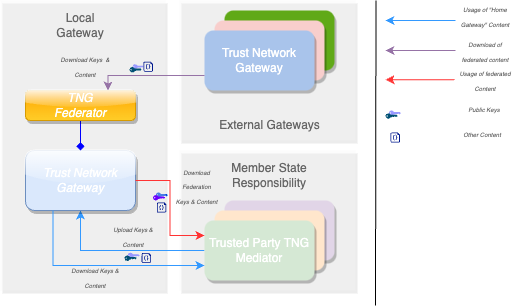

The diagram above was exported from draw.io. Its source (the exported page's mxGraphModel, read from the mxfile embedded in the PNG):
<mxGraphModel dx="1114" dy="594" grid="1" gridSize="10" guides="1" tooltips="1" connect="1" arrows="1" fold="1" page="1" pageScale="1" pageWidth="827" pageHeight="1169" math="0" shadow="0">
  <root>
    <mxCell id="0" />
    <mxCell id="1" parent="0" />
    <mxCell id="IwgSDtJhRfWw3VfsE8Vc-4" value="" style="points=[[0,0.5,0],[0.24,0,0],[0.5,0.28,0],[0.995,0.475,0],[0.5,0.72,0],[0.24,1,0]];verticalLabelPosition=bottom;sketch=0;html=1;verticalAlign=top;aspect=fixed;align=center;pointerEvents=1;shape=mxgraph.cisco19.key;fillColor=#0050ef;strokeColor=#001DBC;labelBackgroundColor=none;fontSize=6;fontColor=#ffffff;" parent="1" vertex="1">
      <mxGeometry x="300" y="322" width="12.22" height="5.5" as="geometry" />
    </mxCell>
    <mxCell id="pNxHCfxlmdavMerULwJh-3" value="" style="rounded=0;whiteSpace=wrap;html=1;fillColor=#f5f5f5;fontColor=#333333;strokeColor=none;sketch=0;shadow=1;opacity=30;" parent="1" vertex="1">
      <mxGeometry x="145" y="130" width="165" height="290" as="geometry" />
    </mxCell>
    <mxCell id="pNxHCfxlmdavMerULwJh-1" value="" style="rounded=0;whiteSpace=wrap;html=1;fillColor=#f5f5f5;fontColor=#333333;strokeColor=none;sketch=0;shadow=1;opacity=30;" parent="1" vertex="1">
      <mxGeometry x="324" y="280" width="176" height="140" as="geometry" />
    </mxCell>
    <mxCell id="pNxHCfxlmdavMerULwJh-2" value="" style="rounded=0;whiteSpace=wrap;html=1;fillColor=#f5f5f5;fontColor=#333333;strokeColor=none;sketch=0;shadow=1;opacity=30;" parent="1" vertex="1">
      <mxGeometry x="324" y="130" width="176" height="140" as="geometry" />
    </mxCell>
    <mxCell id="pNxHCfxlmdavMerULwJh-4" value="DDCC&lt;br&gt;Gateway" style="rounded=1;whiteSpace=wrap;html=1;fillColor=#60a917;strokeColor=none;sketch=0;shadow=1;fontColor=#ffffff;" parent="1" vertex="1">
      <mxGeometry x="369" y="140" width="110" height="60" as="geometry" />
    </mxCell>
    <mxCell id="pNxHCfxlmdavMerULwJh-5" value="DDCC&lt;br&gt;Gateway" style="rounded=1;whiteSpace=wrap;html=1;fillColor=#f8cecc;strokeColor=none;sketch=0;shadow=1;" parent="1" vertex="1">
      <mxGeometry x="359" y="150" width="110" height="60" as="geometry" />
    </mxCell>
    <mxCell id="pNxHCfxlmdavMerULwJh-6" style="edgeStyle=orthogonalEdgeStyle;rounded=0;orthogonalLoop=1;jettySize=auto;html=1;exitX=0.5;exitY=1;exitDx=0;exitDy=0;entryX=0;entryY=0.5;entryDx=0;entryDy=0;strokeColor=#3399FF;endArrow=none;endFill=0;startArrow=classic;startFill=1;" parent="1" source="pNxHCfxlmdavMerULwJh-7" target="pNxHCfxlmdavMerULwJh-12" edge="1">
      <mxGeometry relative="1" as="geometry" />
    </mxCell>
    <mxCell id="pNxHCfxlmdavMerULwJh-7" value="&lt;font color=&quot;#ffffff&quot;&gt;&lt;i&gt;Trust Network&lt;br&gt;Gateway&lt;/i&gt;&lt;/font&gt;" style="rounded=1;whiteSpace=wrap;html=1;fillColor=#dae8fc;strokeColor=#6c8ebf;shadow=1;glass=1;" parent="1" vertex="1">
      <mxGeometry x="170" y="280" width="110" height="60" as="geometry" />
    </mxCell>
    <mxCell id="pNxHCfxlmdavMerULwJh-9" value="Trust Network&lt;br&gt;Gateway" style="rounded=1;whiteSpace=wrap;html=1;fillColor=#A9C4EB;strokeColor=none;sketch=0;shadow=1;fontColor=#ffffff;" parent="1" vertex="1">
      <mxGeometry x="349" y="160" width="110" height="60" as="geometry" />
    </mxCell>
    <mxCell id="pNxHCfxlmdavMerULwJh-10" value="DDCC&lt;br&gt;Gateway" style="rounded=1;whiteSpace=wrap;html=1;fillColor=#e1d5e7;strokeColor=none;sketch=0;shadow=1;" parent="1" vertex="1">
      <mxGeometry x="369" y="330" width="110" height="60" as="geometry" />
    </mxCell>
    <mxCell id="pNxHCfxlmdavMerULwJh-11" value="DDCC&lt;br&gt;Gateway" style="rounded=1;whiteSpace=wrap;html=1;fillColor=#ffe6cc;strokeColor=none;sketch=0;shadow=1;" parent="1" vertex="1">
      <mxGeometry x="359" y="340" width="110" height="60" as="geometry" />
    </mxCell>
    <mxCell id="pNxHCfxlmdavMerULwJh-12" value="&lt;font color=&quot;#ffffff&quot;&gt;Trusted Party TNG Mediator&lt;/font&gt;" style="rounded=1;whiteSpace=wrap;html=1;fillColor=#d5e8d4;strokeColor=none;sketch=0;shadow=1;" parent="1" vertex="1">
      <mxGeometry x="349" y="350" width="110" height="60" as="geometry" />
    </mxCell>
    <mxCell id="gtpe4udr18Ezok6jZAj8-5" style="edgeStyle=orthogonalEdgeStyle;rounded=1;orthogonalLoop=1;jettySize=auto;html=1;exitX=0.5;exitY=1;exitDx=0;exitDy=0;entryX=0.5;entryY=0;entryDx=0;entryDy=0;startArrow=none;startFill=0;endArrow=diamond;endFill=1;strokeColor=#0000FF;" parent="1" source="gtpe4udr18Ezok6jZAj8-1" target="pNxHCfxlmdavMerULwJh-7" edge="1">
      <mxGeometry relative="1" as="geometry" />
    </mxCell>
    <mxCell id="gtpe4udr18Ezok6jZAj8-1" value="&lt;font color=&quot;#ffffff&quot;&gt;&lt;i&gt;TNG&lt;br&gt;Federator&lt;/i&gt;&lt;/font&gt;" style="rounded=1;whiteSpace=wrap;html=1;fillColor=#ffcd28;strokeColor=#d79b00;shadow=1;glass=1;gradientColor=#ffa500;gradientDirection=north;" parent="1" vertex="1">
      <mxGeometry x="170" y="220" width="110" height="30" as="geometry" />
    </mxCell>
    <mxCell id="gtpe4udr18Ezok6jZAj8-9" value="Local Gateway" style="text;html=1;strokeColor=none;fillColor=none;align=center;verticalAlign=middle;whiteSpace=wrap;rounded=0;labelBackgroundColor=none;fontColor=#666666;" parent="1" vertex="1">
      <mxGeometry x="195" y="140" width="60" height="30" as="geometry" />
    </mxCell>
    <mxCell id="gtpe4udr18Ezok6jZAj8-10" value="External Gateways" style="text;html=1;strokeColor=none;fillColor=none;align=center;verticalAlign=middle;whiteSpace=wrap;rounded=0;labelBackgroundColor=none;fontColor=#666666;" parent="1" vertex="1">
      <mxGeometry x="358.5" y="240" width="111" height="30" as="geometry" />
    </mxCell>
    <mxCell id="gtpe4udr18Ezok6jZAj8-11" value="Member State Responsibility" style="text;html=1;strokeColor=none;fillColor=none;align=center;verticalAlign=middle;whiteSpace=wrap;rounded=0;labelBackgroundColor=none;fontColor=#666666;" parent="1" vertex="1">
      <mxGeometry x="339" y="290" width="150" height="30" as="geometry" />
    </mxCell>
    <mxCell id="gtpe4udr18Ezok6jZAj8-12" value="&lt;i&gt;&lt;font style=&quot;font-size: 6px&quot;&gt;Upload Keys &amp;amp; Content&lt;/font&gt;&lt;/i&gt;" style="text;html=1;strokeColor=none;fillColor=none;align=center;verticalAlign=middle;whiteSpace=wrap;rounded=0;labelBackgroundColor=none;fontColor=#666666;" parent="1" vertex="1">
      <mxGeometry x="248" y="350" width="60" height="30" as="geometry" />
    </mxCell>
    <mxCell id="gtpe4udr18Ezok6jZAj8-13" value="&lt;i&gt;&lt;font style=&quot;font-size: 6px&quot;&gt;Download Keys &amp;nbsp;&amp;amp; Content&lt;/font&gt;&lt;/i&gt;" style="text;html=1;strokeColor=none;fillColor=none;align=center;verticalAlign=middle;whiteSpace=wrap;rounded=0;labelBackgroundColor=none;fontColor=#666666;" parent="1" vertex="1">
      <mxGeometry x="200" y="180" width="60" height="30" as="geometry" />
    </mxCell>
    <mxCell id="gtpe4udr18Ezok6jZAj8-14" style="edgeStyle=orthogonalEdgeStyle;rounded=0;orthogonalLoop=1;jettySize=auto;html=1;exitX=0;exitY=0.75;exitDx=0;exitDy=0;entryX=0.25;entryY=1;entryDx=0;entryDy=0;strokeColor=#3399FF;endArrow=none;endFill=0;startArrow=classic;startFill=1;" parent="1" source="pNxHCfxlmdavMerULwJh-12" target="pNxHCfxlmdavMerULwJh-7" edge="1">
      <mxGeometry relative="1" as="geometry">
        <mxPoint x="235" y="350" as="sourcePoint" />
        <mxPoint x="359" y="390" as="targetPoint" />
      </mxGeometry>
    </mxCell>
    <mxCell id="gtpe4udr18Ezok6jZAj8-15" value="&lt;i&gt;&lt;font style=&quot;font-size: 6px&quot;&gt;Download Keys &amp;amp; Content&lt;/font&gt;&lt;/i&gt;" style="text;html=1;strokeColor=none;fillColor=none;align=center;verticalAlign=middle;whiteSpace=wrap;rounded=0;labelBackgroundColor=none;fontColor=#666666;" parent="1" vertex="1">
      <mxGeometry x="210" y="390.5" width="60" height="30" as="geometry" />
    </mxCell>
    <mxCell id="gtpe4udr18Ezok6jZAj8-16" value="" style="edgeStyle=orthogonalEdgeStyle;rounded=0;orthogonalLoop=1;jettySize=auto;html=1;entryX=0;entryY=0.75;entryDx=0;entryDy=0;strokeWidth=1;strokeColor=#9673a6;fillColor=#e1d5e7;endArrow=none;endFill=0;startArrow=classic;startFill=1;exitX=0.75;exitY=0;exitDx=0;exitDy=0;" parent="1" source="gtpe4udr18Ezok6jZAj8-1" target="pNxHCfxlmdavMerULwJh-9" edge="1">
      <mxGeometry relative="1" as="geometry">
        <mxPoint x="359" y="200" as="sourcePoint" />
        <mxPoint x="235" y="230" as="targetPoint" />
        <Array as="points">
          <mxPoint x="253" y="205" />
        </Array>
      </mxGeometry>
    </mxCell>
    <mxCell id="gtpe4udr18Ezok6jZAj8-18" value="" style="points=[[0,0.5,0],[0.24,0,0],[0.5,0.28,0],[0.995,0.475,0],[0.5,0.72,0],[0.24,1,0]];verticalLabelPosition=bottom;sketch=0;html=1;verticalAlign=top;aspect=fixed;align=center;pointerEvents=1;shape=mxgraph.cisco19.key;fillColor=#9999FF;strokeColor=none;labelBackgroundColor=none;fontSize=6;fontColor=#666666;" parent="1" vertex="1">
      <mxGeometry x="271.89" y="382.25" width="12.22" height="5.5" as="geometry" />
    </mxCell>
    <mxCell id="gtpe4udr18Ezok6jZAj8-17" value="" style="points=[[0,0.5,0],[0.24,0,0],[0.5,0.28,0],[0.995,0.475,0],[0.5,0.72,0],[0.24,1,0]];verticalLabelPosition=bottom;sketch=0;html=1;verticalAlign=top;aspect=fixed;align=center;pointerEvents=1;shape=mxgraph.cisco19.key;fillColor=#005073;strokeColor=none;labelBackgroundColor=none;fontSize=6;fontColor=#666666;" parent="1" vertex="1">
      <mxGeometry x="268.89" y="385" width="12.22" height="5.5" as="geometry" />
    </mxCell>
    <mxCell id="gtpe4udr18Ezok6jZAj8-19" value="" style="points=[[0,0.5,0],[0.24,0,0],[0.5,0.28,0],[0.995,0.475,0],[0.5,0.72,0],[0.24,1,0]];verticalLabelPosition=bottom;sketch=0;html=1;verticalAlign=top;aspect=fixed;align=center;pointerEvents=1;shape=mxgraph.cisco19.key;fillColor=#9999FF;strokeColor=none;labelBackgroundColor=none;fontSize=6;fontColor=#666666;" parent="1" vertex="1">
      <mxGeometry x="276.89" y="193.75" width="11.11" height="5" as="geometry" />
    </mxCell>
    <mxCell id="gtpe4udr18Ezok6jZAj8-20" value="" style="points=[[0,0.5,0],[0.24,0,0],[0.5,0.28,0],[0.995,0.475,0],[0.5,0.72,0],[0.24,1,0]];verticalLabelPosition=bottom;sketch=0;html=1;verticalAlign=top;aspect=fixed;align=center;pointerEvents=1;shape=mxgraph.cisco19.key;fillColor=#005073;strokeColor=none;labelBackgroundColor=none;fontSize=6;fontColor=#666666;" parent="1" vertex="1">
      <mxGeometry x="273.89" y="196.5" width="12.22" height="5.5" as="geometry" />
    </mxCell>
    <mxCell id="igu0iO86vLoekL4SDBiG-1" value="" style="sketch=0;aspect=fixed;pointerEvents=1;shadow=0;dashed=0;html=1;strokeColor=none;labelPosition=center;verticalLabelPosition=bottom;verticalAlign=top;align=center;fillColor=#00188D;shape=mxgraph.azure.code_file" parent="1" vertex="1">
      <mxGeometry x="288" y="191.25" width="9.4" height="10" as="geometry" />
    </mxCell>
    <mxCell id="igu0iO86vLoekL4SDBiG-2" value="" style="sketch=0;aspect=fixed;pointerEvents=1;shadow=0;dashed=0;html=1;strokeColor=none;labelPosition=center;verticalLabelPosition=bottom;verticalAlign=top;align=center;fillColor=#00188D;shape=mxgraph.azure.code_file" parent="1" vertex="1">
      <mxGeometry x="286.11" y="382.5" width="9.4" height="10" as="geometry" />
    </mxCell>
    <mxCell id="IwgSDtJhRfWw3VfsE8Vc-1" style="edgeStyle=orthogonalEdgeStyle;rounded=0;orthogonalLoop=1;jettySize=auto;html=1;exitX=0;exitY=0.25;exitDx=0;exitDy=0;entryX=1;entryY=0.5;entryDx=0;entryDy=0;strokeColor=#FF3333;endArrow=none;endFill=0;startArrow=classic;startFill=1;" parent="1" source="pNxHCfxlmdavMerULwJh-12" target="pNxHCfxlmdavMerULwJh-7" edge="1">
      <mxGeometry relative="1" as="geometry">
        <mxPoint x="235" y="350" as="sourcePoint" />
        <mxPoint x="359" y="390" as="targetPoint" />
      </mxGeometry>
    </mxCell>
    <mxCell id="IwgSDtJhRfWw3VfsE8Vc-2" value="&lt;i&gt;&lt;font style=&quot;font-size: 6px&quot;&gt;Download Federation &lt;br&gt;Keys &amp;amp; Content&lt;/font&gt;&lt;/i&gt;" style="text;html=1;strokeColor=none;fillColor=none;align=center;verticalAlign=middle;whiteSpace=wrap;rounded=0;labelBackgroundColor=none;fontColor=#666666;" parent="1" vertex="1">
      <mxGeometry x="314" y="300" width="55" height="30" as="geometry" />
    </mxCell>
    <mxCell id="IwgSDtJhRfWw3VfsE8Vc-3" value="" style="points=[[0,0.5,0],[0.24,0,0],[0.5,0.28,0],[0.995,0.475,0],[0.5,0.72,0],[0.24,1,0]];verticalLabelPosition=bottom;sketch=0;html=1;verticalAlign=top;aspect=fixed;align=center;pointerEvents=1;shape=mxgraph.cisco19.key;fillColor=#6a00ff;strokeColor=#3700CC;labelBackgroundColor=none;fontSize=6;fontColor=#ffffff;" parent="1" vertex="1">
      <mxGeometry x="297.4" y="324.5" width="12.22" height="5.5" as="geometry" />
    </mxCell>
    <mxCell id="mJIMA-CbFxqRPGp031ui-1" value="" style="sketch=0;aspect=fixed;pointerEvents=1;shadow=0;dashed=0;html=1;strokeColor=none;labelPosition=center;verticalLabelPosition=bottom;verticalAlign=top;align=center;fillColor=#00188D;shape=mxgraph.azure.code_file" parent="1" vertex="1">
      <mxGeometry x="301.41" y="332" width="9.4" height="10" as="geometry" />
    </mxCell>
    <mxCell id="mJIMA-CbFxqRPGp031ui-2" value="" style="endArrow=none;html=1;rounded=0;" parent="1" edge="1">
      <mxGeometry width="50" height="50" relative="1" as="geometry">
        <mxPoint x="520.5" y="130" as="sourcePoint" />
        <mxPoint x="520" y="435" as="targetPoint" />
      </mxGeometry>
    </mxCell>
    <mxCell id="mJIMA-CbFxqRPGp031ui-3" style="edgeStyle=orthogonalEdgeStyle;rounded=0;orthogonalLoop=1;jettySize=auto;html=1;strokeColor=#3399FF;endArrow=none;endFill=0;startArrow=classic;startFill=1;" parent="1" edge="1">
      <mxGeometry relative="1" as="geometry">
        <mxPoint x="530" y="150" as="sourcePoint" />
        <mxPoint x="600" y="150" as="targetPoint" />
        <Array as="points">
          <mxPoint x="550" y="150" />
          <mxPoint x="550" y="150" />
        </Array>
      </mxGeometry>
    </mxCell>
    <mxCell id="mJIMA-CbFxqRPGp031ui-4" value="&lt;span style=&quot;font-size: 6px&quot;&gt;&lt;i&gt;Usage of &quot;Home Gateway&quot; Content&lt;/i&gt;&lt;/span&gt;" style="text;html=1;strokeColor=none;fillColor=none;align=center;verticalAlign=middle;whiteSpace=wrap;rounded=0;labelBackgroundColor=none;fontColor=#666666;" parent="1" vertex="1">
      <mxGeometry x="600" y="130" width="60" height="30" as="geometry" />
    </mxCell>
    <mxCell id="mJIMA-CbFxqRPGp031ui-5" style="edgeStyle=orthogonalEdgeStyle;rounded=0;orthogonalLoop=1;jettySize=auto;html=1;exitX=0;exitY=0.25;exitDx=0;exitDy=0;strokeColor=#FF3333;endArrow=classic;endFill=1;startArrow=none;startFill=0;" parent="1" edge="1">
      <mxGeometry relative="1" as="geometry">
        <mxPoint x="599" y="209.2" as="sourcePoint" />
        <mxPoint x="530" y="209.2" as="targetPoint" />
      </mxGeometry>
    </mxCell>
    <mxCell id="mJIMA-CbFxqRPGp031ui-6" value="&lt;span style=&quot;font-size: 6px&quot;&gt;&lt;i&gt;Usage of federated Content&lt;/i&gt;&lt;/span&gt;" style="text;html=1;strokeColor=none;fillColor=none;align=center;verticalAlign=middle;whiteSpace=wrap;rounded=0;labelBackgroundColor=none;fontColor=#666666;" parent="1" vertex="1">
      <mxGeometry x="600" y="193.75" width="60" height="30" as="geometry" />
    </mxCell>
    <mxCell id="mJIMA-CbFxqRPGp031ui-8" value="" style="points=[[0,0.5,0],[0.24,0,0],[0.5,0.28,0],[0.995,0.475,0],[0.5,0.72,0],[0.24,1,0]];verticalLabelPosition=bottom;sketch=0;html=1;verticalAlign=top;aspect=fixed;align=center;pointerEvents=1;shape=mxgraph.cisco19.key;fillColor=#9999FF;strokeColor=none;labelBackgroundColor=none;fontSize=6;fontColor=#666666;" parent="1" vertex="1">
      <mxGeometry x="533" y="240" width="12.22" height="5.5" as="geometry" />
    </mxCell>
    <mxCell id="mJIMA-CbFxqRPGp031ui-9" value="" style="points=[[0,0.5,0],[0.24,0,0],[0.5,0.28,0],[0.995,0.475,0],[0.5,0.72,0],[0.24,1,0]];verticalLabelPosition=bottom;sketch=0;html=1;verticalAlign=top;aspect=fixed;align=center;pointerEvents=1;shape=mxgraph.cisco19.key;fillColor=#005073;strokeColor=none;labelBackgroundColor=none;fontSize=6;fontColor=#666666;" parent="1" vertex="1">
      <mxGeometry x="530" y="242.75" width="12.22" height="5.5" as="geometry" />
    </mxCell>
    <mxCell id="mJIMA-CbFxqRPGp031ui-10" value="" style="sketch=0;aspect=fixed;pointerEvents=1;shadow=0;dashed=0;html=1;strokeColor=none;labelPosition=center;verticalLabelPosition=bottom;verticalAlign=top;align=center;fillColor=#00188D;shape=mxgraph.azure.code_file" parent="1" vertex="1">
      <mxGeometry x="535" y="262" width="9.4" height="10" as="geometry" />
    </mxCell>
    <mxCell id="mJIMA-CbFxqRPGp031ui-11" value="&lt;span style=&quot;font-size: 6px&quot;&gt;&lt;i&gt;Public Keys&lt;/i&gt;&lt;/span&gt;" style="text;html=1;strokeColor=none;fillColor=none;align=center;verticalAlign=middle;whiteSpace=wrap;rounded=0;labelBackgroundColor=none;fontColor=#666666;" parent="1" vertex="1">
      <mxGeometry x="599" y="222.75" width="60" height="30" as="geometry" />
    </mxCell>
    <mxCell id="mJIMA-CbFxqRPGp031ui-12" value="&lt;span style=&quot;font-size: 6px&quot;&gt;&lt;i&gt;Other Content&lt;/i&gt;&lt;/span&gt;" style="text;html=1;strokeColor=none;fillColor=none;align=center;verticalAlign=middle;whiteSpace=wrap;rounded=0;labelBackgroundColor=none;fontColor=#666666;" parent="1" vertex="1">
      <mxGeometry x="597" y="248.25" width="60" height="30" as="geometry" />
    </mxCell>
    <mxCell id="mJIMA-CbFxqRPGp031ui-14" value="" style="edgeStyle=orthogonalEdgeStyle;rounded=0;orthogonalLoop=1;jettySize=auto;html=1;strokeWidth=1;strokeColor=#9673a6;fillColor=#e1d5e7;endArrow=none;endFill=0;startArrow=classic;startFill=1;" parent="1" edge="1">
      <mxGeometry relative="1" as="geometry">
        <mxPoint x="530" y="180" as="sourcePoint" />
        <mxPoint x="600" y="180" as="targetPoint" />
        <Array as="points">
          <mxPoint x="530" y="180" />
        </Array>
      </mxGeometry>
    </mxCell>
    <mxCell id="mJIMA-CbFxqRPGp031ui-16" value="&lt;span style=&quot;font-size: 6px&quot;&gt;&lt;i&gt;Download of federated content&lt;/i&gt;&lt;/span&gt;" style="text;html=1;strokeColor=none;fillColor=none;align=center;verticalAlign=middle;whiteSpace=wrap;rounded=0;labelBackgroundColor=none;fontColor=#666666;" parent="1" vertex="1">
      <mxGeometry x="600" y="165" width="60" height="30" as="geometry" />
    </mxCell>
  </root>
</mxGraphModel>